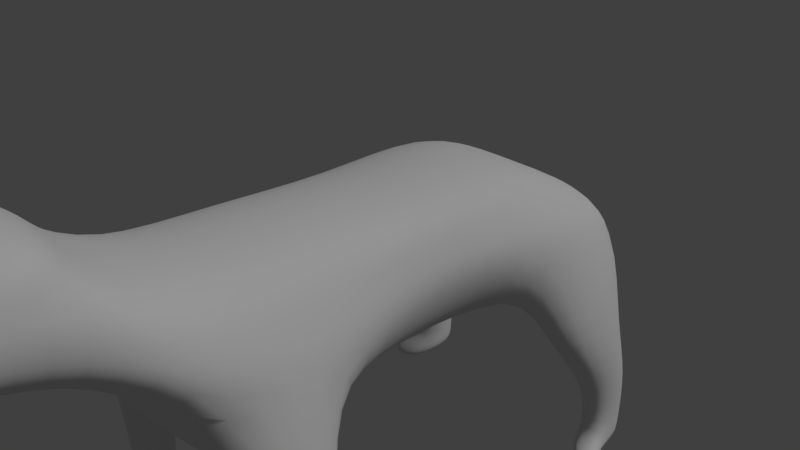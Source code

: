 # Source: 004_010_02.blend  (saved by Blender 2.79.0; exported with 4.5.12 LTS)
import bpy
from mathutils import Matrix  # noqa: F401  (used for matrix-valued properties, if any)

bpy.ops.wm.read_factory_settings(use_empty=True)
scene = bpy.context.scene
scene.name = 'Scene'

# ---- collections
col_collection_1 = bpy.data.collections.new('Collection 1'); scene.collection.children.link(col_collection_1)

# ---- materials (node trees are filled in below, after node groups)
mat_material = bpy.data.materials.new('Material')
mat_material.alpha_threshold = 0.0
mat_material.use_transparent_shadow = False
mat_material.roughness = 0.5
mat_material.line_color = (0.0, 0.0, 0.0, 1.0)

# ---- material node trees

# ---- world
world_world = bpy.data.worlds.new('World'); scene.world = world_world
world_world.color = (0.05088, 0.05088, 0.05088)
world_world.use_sun_shadow = False
world_world.sun_shadow_jitter_overblur = 0.0
world_world.cycles.sampling_method = 'MANUAL'

# ---- cameras
cam_camera = bpy.data.cameras.new('Camera')
cam_camera.clip_end = 100.0
cam_camera.lens = 35.0
cam_camera.sensor_width = 32.0
cam_camera.sensor_height = 18.0
cam_camera.ortho_scale = 7.314
cam_camera.dof.focus_distance = 0.0
cam_camera.dof.aperture_fstop = 128.0

# ---- lights
light_lamp = bpy.data.lights.new('Lamp', 'SUN')
light_lamp.transmission_factor = 0.0
light_lamp.cutoff_distance = 30.0
light_lamp.angle = 0.1993
light_lamp.energy = 1.0
light_lamp.shadow_buffer_clip_start = 1.001
light_lamp.shadow_soft_size = 0.1
light_lamp.shadow_cascade_max_distance = 1000.0

# ---- meshes
me_cube = bpy.data.meshes.new('Cube')
me_cube.from_pydata([(1.0, 1.0, -1.0), (1.0, -0.9415, -1.0), (1.0, 0.8839, 0.4172), (1.0, -0.9265, 1.0), (1.0, 0.3856, -1.0), (0.8603, -5.96e-08, -1.0), (1.0, -0.4752, -1.0), (1.0, 0.5, 1.0), (1.0, -5.364e-07, 0.8783), (1.0, -0.5, 1.0), (1.739, 1.0, -0.1465), (1.643, -0.8679, 0.0), (1.739, 0.4423, 0.1953), (1.201, -2.98e-07, 0.0), (1.643, -0.4752, -0.04886), (0.0, 0.8815, -1.132), (0.0, -0.9415, -1.132), (0.0, 0.8839, 0.2417), (-5.364e-07, -0.9265, 1.208), (1.192e-07, 0.5, 1.208), (-1.192e-07, -1.639e-07, 1.086), (-2.98e-07, -0.5, 1.208), (1.192e-07, 0.5, -1.132), (5.96e-08, 1.192e-07, -1.132), (0.0, -0.5, -1.132), (2.384e-07, 1.046, 0.0), (0.0, -1.058, -0.3141), (1.305, -0.5712, -1.45), (1.305, -0.8462, -1.45), (2.028, -0.5712, -1.447), (2.028, -0.8296, -1.447), (1.539, -0.6095, -2.648), (1.539, -0.8079, -2.648), (1.994, -0.6095, -2.646), (1.994, -0.7914, -2.646), (1.558, -0.6158, -3.395), (1.558, -0.8015, -3.395), (1.983, -0.6158, -3.393), (1.983, -0.785, -3.393), (1.56, -0.6158, -3.644), (1.56, -0.8015, -3.715), (1.985, -0.6158, -3.642), (1.985, -0.8015, -3.713), (1.558, -0.8979, -3.529), (1.983, -0.8979, -3.527), (1.56, -0.8979, -3.715), (1.985, -0.8979, -3.713), (1.275, 1.0, -1.445), (1.275, 0.4725, -1.445), (2.215, 0.521, -1.44), (2.047, 0.8815, -1.44), (1.485, 0.9878, -2.484), (1.485, 0.7479, -2.484), (2.055, 0.7479, -2.479), (2.055, 0.9878, -2.479), (1.549, 0.9764, -3.427), (1.549, 0.8037, -3.415), (2.016, 0.8037, -3.412), (2.016, 0.9764, -3.424), (1.551, 0.9764, -3.624), (1.551, 0.8037, -3.73), (2.019, 0.8037, -3.727), (2.019, 0.9764, -3.62), (2.212, 0.6746, -3.511), (1.744, 0.6746, -3.514), (2.214, 0.6746, -3.727), (1.747, 0.6746, -3.73), (0.9318, -1.202, 0.6492), (1.114, -1.15, 1.559), (0.0, -1.12, 1.684), (0.0, -1.271, 0.301), (1.007, -1.523, 0.8955), (0.9663, -1.552, 1.553), (0.0, -1.547, 1.712), (0.0, -1.5, 0.4), (0.9401, -1.188, 1.94), (0.0, -1.181, 2.048), (0.0, -1.411, 2.325), (0.8517, -1.418, 1.958), (0.7489, -1.757, 0.9293), (0.631, -1.778, 1.376), (0.0, -1.819, 1.435), (0.0, -1.743, 0.5905), (1.412, 0.9486, 0.1028), (1.359, -0.8938, 0.4423), (1.412, 0.4678, 0.5512), (1.112, -4.035e-07, 0.3885), (1.359, -0.4862, 0.4151), (0.0, 0.974, 0.1069), (1.155, -1.168, 1.052), (0.989, -1.539, 1.294), (0.8523, -1.807, 1.17), (0.0, -1.799, 0.9371)], [], [(87, 9, 3, 84), (83, 2, 7, 85), (85, 7, 8, 86), (86, 8, 9, 87), (5, 13, 14, 6), (4, 12, 13, 5), (10, 12, 49, 50), (6, 14, 29, 27), (1, 11, 26, 16), (83, 10, 25, 88), (5, 6, 24, 23), (4, 5, 23, 22), (0, 4, 22, 15), (8, 20, 21, 9), (7, 19, 20, 8), (2, 17, 19, 7), (10, 0, 15, 25), (84, 3, 68, 89), (9, 21, 18, 3), (6, 1, 16, 24), (30, 28, 32, 34), (11, 1, 28, 30), (14, 11, 30, 29), (1, 6, 27, 28), (34, 32, 36, 38), (28, 27, 31, 32), (29, 30, 34, 33), (27, 29, 33, 31), (37, 38, 42, 41), (32, 31, 35, 36), (33, 34, 38, 37), (31, 33, 37, 35), (39, 41, 42, 40), (35, 37, 41, 39), (42, 38, 44, 46), (36, 35, 39, 40), (44, 43, 45, 46), (40, 42, 46, 45), (36, 40, 45, 43), (38, 36, 43, 44), (50, 49, 53, 54), (12, 4, 48, 49), (4, 0, 47, 48), (0, 10, 50, 47), (51, 54, 58, 55), (49, 48, 52, 53), (47, 50, 54, 51), (48, 47, 51, 52), (58, 57, 61, 62), (52, 51, 55, 56), (54, 53, 57, 58), (53, 52, 56, 57), (59, 62, 61, 60), (60, 61, 65, 66), (55, 58, 62, 59), (56, 55, 59, 60), (63, 64, 66, 65), (56, 60, 66, 64), (57, 56, 64, 63), (61, 57, 63, 65), (70, 67, 71, 74), (26, 11, 67, 70), (3, 18, 69, 68), (72, 73, 81, 80), (89, 68, 72, 90), (73, 72, 78, 77), (75, 76, 77, 78), (72, 68, 75, 78), (68, 69, 76, 75), (91, 80, 81, 92), (74, 71, 79, 82), (90, 72, 80, 91), (71, 90, 91, 79), (79, 91, 92, 82), (67, 89, 90, 71), (11, 84, 89, 67), (2, 83, 88, 17), (13, 86, 87, 14), (12, 85, 86, 13), (10, 83, 85, 12), (14, 87, 84, 11)])
me_cube.polygons.foreach_set('use_smooth', [True] * 81)
me_cube.materials.append(mat_material)
me_cube.use_remesh_preserve_volume = False
me_cube.use_remesh_preserve_attributes = False
me_cube.use_mirror_vertex_groups = False
me_cube.update()

# ---- objects
ob_cube = bpy.data.objects.new('Cube', me_cube)
ob_lamp = bpy.data.objects.new('Lamp', light_lamp)
ob_camera = bpy.data.objects.new('Camera', cam_camera)

# ---- transforms, parenting, visibility, modifiers, constraints
ob_cube.location = (0.0, 0.0, 0.0)
ob_cube.scale = (1.0, 3.523, 1.0)
ob_cube.lock_rotations_4d = False
ob_cube.empty_display_type = 'ARROWS'
ob_cube.lineart.crease_threshold = 0.0
_m = ob_cube.modifiers.new('ミラー', 'MIRROR')
_m.use_clip = True
_m = ob_cube.modifiers.new('Subsurf', 'SUBSURF')
_m.uv_smooth = 'PRESERVE_CORNERS'
_m.quality = 2
_m.levels = 2
_m.show_only_control_edges = False
ob_lamp.location = (4.076, 1.005, 5.904)
ob_lamp.rotation_euler = (0.6503, 0.05522, 1.866)
ob_lamp.lock_rotations_4d = False
ob_lamp.empty_display_type = 'ARROWS'
ob_lamp.color = (0.0, 0.0, 0.0, 0.0)
ob_lamp.lineart.crease_threshold = 0.0
ob_camera.location = (7.481, -6.508, 5.344)
ob_camera.rotation_euler = (1.109, 0.0, 0.8149)
ob_camera.lock_rotations_4d = False
ob_camera.empty_display_type = 'ARROWS'
ob_camera.color = (0.0, 0.0, 0.0, 0.0)
ob_camera.display_type = 'WIRE'
ob_camera.lineart.crease_threshold = 0.0

# ---- collection membership
col_collection_1.objects.link(ob_cube)
col_collection_1.objects.link(ob_lamp)
col_collection_1.objects.link(ob_camera)

# ---- scene / render settings (as saved in the file)
scene.camera = ob_camera
scene.frame_start = 1; scene.frame_end = 250; scene.frame_set(1)
scene.render.engine = 'BLENDER_EEVEE_NEXT'
scene.render.resolution_percentage = 50
scene.render.dither_intensity = 0.0
scene.cycles.use_denoising = False
scene.cycles.samples = 128
scene.cycles.sampling_pattern = 'TABULATED_SOBOL'
scene.cycles.use_adaptive_sampling = False
scene.cycles.use_light_tree = False
scene.cycles.blur_glossy = 0.0
scene.cycles.sample_clamp_indirect = 0.0
scene.view_settings.view_transform = 'Standard'
bpy.context.view_layer.update()
